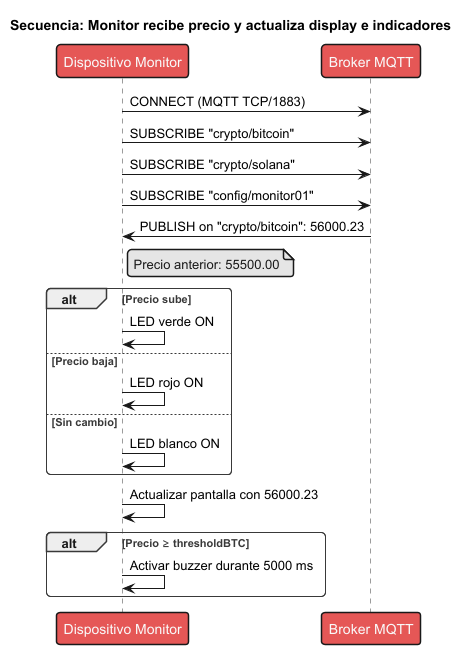

The diagram above was rendered by PlantUML. Its source (embedded in the PNG):
@startuml Secuencia_Actualizacion_Monitor
title Secuencia: Monitor recibe precio y actualiza display e indicadores

!theme mars
skinparam backgroundColor #FFFFFF

participant "Dispositivo Monitor" as Monitor
participant "Broker MQTT"         as Broker

Monitor -> Broker: CONNECT (MQTT TCP/1883)
Monitor -> Broker: SUBSCRIBE "crypto/bitcoin"
Monitor -> Broker: SUBSCRIBE "crypto/solana"
Monitor -> Broker: SUBSCRIBE "config/monitor01"

Broker -> Monitor: PUBLISH on "crypto/bitcoin": 56000.23
note right of Monitor
  Precio anterior: 55500.00
end note

alt Precio sube
  Monitor -> Monitor: LED verde ON
else Precio baja
  Monitor -> Monitor: LED rojo ON
else Sin cambio
  Monitor -> Monitor: LED blanco ON
end

Monitor -> Monitor: Actualizar pantalla con 56000.23

alt Precio ≥ thresholdBTC
  Monitor -> Monitor: Activar buzzer durante 5000 ms
end
@enduml